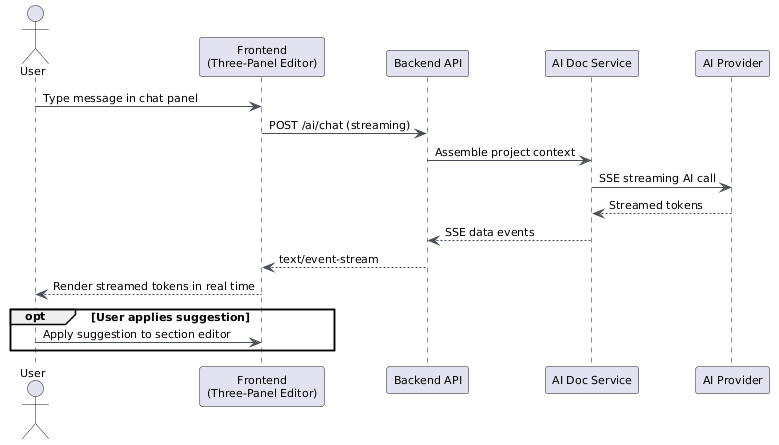

The diagram above was rendered by PlantUML. Its source (embedded in the PNG):
@startuml
skinparam backgroundColor white
skinparam classBackgroundColor #F8F9FA
skinparam classBorderColor #6C757D
skinparam arrowColor #495057
skinparam defaultFontName Arial
skinparam defaultFontSize 11

actor User
participant "Frontend\n(Three-Panel Editor)" as Frontend
participant "Backend API" as Backend
participant "AI Doc Service" as AIDoc
participant "AI Provider" as Provider

User -> Frontend : Type message in chat panel
Frontend -> Backend : POST /ai/chat (streaming)
Backend -> AIDoc : Assemble project context
AIDoc -> Provider : SSE streaming AI call
Provider --> AIDoc : Streamed tokens
AIDoc --> Backend : SSE data events
Backend --> Frontend : text/event-stream
Frontend --> User : Render streamed tokens in real time
opt User applies suggestion
  User -> Frontend : Apply suggestion to section editor
end
@enduml